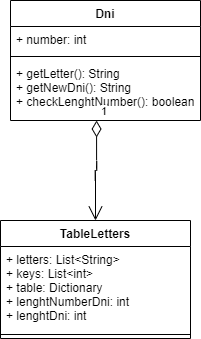

The diagram above was exported from draw.io. Its source (the exported page's mxGraphModel, read from the mxfile embedded in the PNG):
<mxGraphModel dx="420" dy="694" grid="1" gridSize="10" guides="1" tooltips="1" connect="1" arrows="1" fold="1" page="1" pageScale="1" pageWidth="827" pageHeight="1169" math="0" shadow="0">
  <root>
    <mxCell id="0" />
    <mxCell id="1" parent="0" />
    <mxCell id="T19MuAQ728ItMXSi6khA-1" value="Dni" style="swimlane;fontStyle=1;align=center;verticalAlign=top;childLayout=stackLayout;horizontal=1;startSize=26;horizontalStack=0;resizeParent=1;resizeParentMax=0;resizeLast=0;collapsible=1;marginBottom=0;" vertex="1" parent="1">
      <mxGeometry x="160" y="230" width="190" height="120" as="geometry" />
    </mxCell>
    <mxCell id="T19MuAQ728ItMXSi6khA-2" value="+ number: int" style="text;strokeColor=none;fillColor=none;align=left;verticalAlign=top;spacingLeft=4;spacingRight=4;overflow=hidden;rotatable=0;points=[[0,0.5],[1,0.5]];portConstraint=eastwest;" vertex="1" parent="T19MuAQ728ItMXSi6khA-1">
      <mxGeometry y="26" width="190" height="26" as="geometry" />
    </mxCell>
    <mxCell id="T19MuAQ728ItMXSi6khA-3" value="" style="line;strokeWidth=1;fillColor=none;align=left;verticalAlign=middle;spacingTop=-1;spacingLeft=3;spacingRight=3;rotatable=0;labelPosition=right;points=[];portConstraint=eastwest;" vertex="1" parent="T19MuAQ728ItMXSi6khA-1">
      <mxGeometry y="52" width="190" height="8" as="geometry" />
    </mxCell>
    <mxCell id="T19MuAQ728ItMXSi6khA-4" value="+ getLetter(): String&#10;+ getNewDni(): String&#10;+ checkLenghtNumber(): boolean" style="text;strokeColor=none;fillColor=none;align=left;verticalAlign=top;spacingLeft=4;spacingRight=4;overflow=hidden;rotatable=0;points=[[0,0.5],[1,0.5]];portConstraint=eastwest;" vertex="1" parent="T19MuAQ728ItMXSi6khA-1">
      <mxGeometry y="60" width="190" height="60" as="geometry" />
    </mxCell>
    <mxCell id="T19MuAQ728ItMXSi6khA-5" value="TableLetters" style="swimlane;fontStyle=1;align=center;verticalAlign=top;childLayout=stackLayout;horizontal=1;startSize=26;horizontalStack=0;resizeParent=1;resizeParentMax=0;resizeLast=0;collapsible=1;marginBottom=0;" vertex="1" parent="1">
      <mxGeometry x="150" y="450" width="190" height="118" as="geometry" />
    </mxCell>
    <mxCell id="T19MuAQ728ItMXSi6khA-6" value="+ letters: List&lt;String&gt;&#10;+ keys: List&lt;int&gt;&#10;+ table: Dictionary&#10;+ lenghtNumberDni: int&#10;+ lenghtDni: int" style="text;strokeColor=none;fillColor=none;align=left;verticalAlign=top;spacingLeft=4;spacingRight=4;overflow=hidden;rotatable=0;points=[[0,0.5],[1,0.5]];portConstraint=eastwest;" vertex="1" parent="T19MuAQ728ItMXSi6khA-5">
      <mxGeometry y="26" width="190" height="84" as="geometry" />
    </mxCell>
    <mxCell id="T19MuAQ728ItMXSi6khA-7" value="" style="line;strokeWidth=1;fillColor=none;align=left;verticalAlign=middle;spacingTop=-1;spacingLeft=3;spacingRight=3;rotatable=0;labelPosition=right;points=[];portConstraint=eastwest;" vertex="1" parent="T19MuAQ728ItMXSi6khA-5">
      <mxGeometry y="110" width="190" height="8" as="geometry" />
    </mxCell>
    <mxCell id="T19MuAQ728ItMXSi6khA-9" value="1" style="endArrow=open;html=1;endSize=12;startArrow=diamondThin;startSize=14;startFill=0;edgeStyle=orthogonalEdgeStyle;align=left;verticalAlign=bottom;exitX=0.453;exitY=1;exitDx=0;exitDy=0;exitPerimeter=0;entryX=0.5;entryY=0;entryDx=0;entryDy=0;" edge="1" parent="1" source="T19MuAQ728ItMXSi6khA-4" target="T19MuAQ728ItMXSi6khA-5">
      <mxGeometry x="-1" y="3" relative="1" as="geometry">
        <mxPoint x="250" y="400" as="sourcePoint" />
        <mxPoint x="410" y="400" as="targetPoint" />
      </mxGeometry>
    </mxCell>
  </root>
</mxGraphModel>